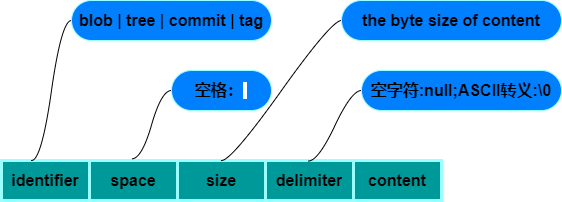

The diagram above was exported from draw.io. Its source (the exported page's mxGraphModel, read from the mxfile embedded in the PNG):
<mxGraphModel dx="758" dy="520" grid="1" gridSize="10" guides="1" tooltips="1" connect="1" arrows="1" fold="1" page="1" pageScale="1" pageWidth="1400" pageHeight="850" background="none" math="0" shadow="0">
  <root>
    <mxCell id="0" />
    <mxCell id="1" parent="0" />
    <mxCell id="94" value="" style="shape=table;startSize=0;container=1;collapsible=0;childLayout=tableLayout;fillColor=#009999;strokeColor=#99FFFF;strokeWidth=3;" parent="1" vertex="1">
      <mxGeometry x="20" y="190" width="440" height="40" as="geometry" />
    </mxCell>
    <mxCell id="95" value="" style="shape=tableRow;horizontal=0;startSize=0;swimlaneHead=0;swimlaneBody=0;top=0;left=0;bottom=0;right=0;collapsible=0;dropTarget=0;fillColor=none;points=[[0,0.5],[1,0.5]];portConstraint=eastwest;" parent="94" vertex="1">
      <mxGeometry width="440" height="40" as="geometry" />
    </mxCell>
    <mxCell id="96" value="identifier" style="shape=partialRectangle;html=1;whiteSpace=wrap;connectable=0;overflow=hidden;fillColor=none;top=0;left=0;bottom=0;right=0;pointerEvents=1;fontSize=16;fontStyle=1" parent="95" vertex="1">
      <mxGeometry width="88" height="40" as="geometry">
        <mxRectangle width="88" height="40" as="alternateBounds" />
      </mxGeometry>
    </mxCell>
    <mxCell id="97" value="space" style="shape=partialRectangle;html=1;whiteSpace=wrap;connectable=0;overflow=hidden;fillColor=none;top=0;left=0;bottom=0;right=0;pointerEvents=1;fontSize=16;fontStyle=1" parent="95" vertex="1">
      <mxGeometry x="88" width="88" height="40" as="geometry">
        <mxRectangle width="88" height="40" as="alternateBounds" />
      </mxGeometry>
    </mxCell>
    <mxCell id="98" value="size" style="shape=partialRectangle;html=1;whiteSpace=wrap;connectable=0;overflow=hidden;fillColor=none;top=0;left=0;bottom=0;right=0;pointerEvents=1;fontSize=16;fontStyle=1" parent="95" vertex="1">
      <mxGeometry x="176" width="88" height="40" as="geometry">
        <mxRectangle width="88" height="40" as="alternateBounds" />
      </mxGeometry>
    </mxCell>
    <mxCell id="99" value="delimiter" style="shape=partialRectangle;html=1;whiteSpace=wrap;connectable=0;overflow=hidden;fillColor=none;top=0;left=0;bottom=0;right=0;pointerEvents=1;fontSize=16;fontStyle=1" parent="95" vertex="1">
      <mxGeometry x="264" width="88" height="40" as="geometry">
        <mxRectangle width="88" height="40" as="alternateBounds" />
      </mxGeometry>
    </mxCell>
    <mxCell id="100" value="content" style="shape=partialRectangle;html=1;whiteSpace=wrap;connectable=0;overflow=hidden;fillColor=none;top=0;left=0;bottom=0;right=0;pointerEvents=1;fontSize=16;fontStyle=1" parent="95" vertex="1">
      <mxGeometry x="352" width="88" height="40" as="geometry">
        <mxRectangle width="88" height="40" as="alternateBounds" />
      </mxGeometry>
    </mxCell>
    <mxCell id="110" value="空格：&lt;span style=&quot;background-color: rgb(255, 255, 255);&quot;&gt;&amp;nbsp;&lt;/span&gt;" style="whiteSpace=wrap;html=1;rounded=1;arcSize=50;align=center;verticalAlign=middle;strokeWidth=1;autosize=1;spacing=4;treeFolding=1;treeMoving=1;newEdgeStyle={&quot;edgeStyle&quot;:&quot;entityRelationEdgeStyle&quot;,&quot;startArrow&quot;:&quot;none&quot;,&quot;endArrow&quot;:&quot;none&quot;,&quot;segment&quot;:10,&quot;curved&quot;:1,&quot;sourcePerimeterSpacing&quot;:0,&quot;targetPerimeterSpacing&quot;:0};shadow=0;strokeColor=#99FFFF;fontSize=16;fillColor=#007FFF;fontStyle=1" parent="1" vertex="1">
      <mxGeometry x="190" y="100" width="100" height="40" as="geometry" />
    </mxCell>
    <mxCell id="111" value="" style="edgeStyle=entityRelationEdgeStyle;startArrow=none;endArrow=none;segment=10;curved=1;sourcePerimeterSpacing=0;targetPerimeterSpacing=0;fontSize=16;exitX=0.296;exitY=-0.042;exitDx=0;exitDy=0;exitPerimeter=0;" parent="1" source="95" target="110" edge="1">
      <mxGeometry relative="1" as="geometry">
        <mxPoint x="280" y="130" as="sourcePoint" />
      </mxGeometry>
    </mxCell>
    <mxCell id="113" value="the byte size of content" style="whiteSpace=wrap;html=1;rounded=1;arcSize=50;align=center;verticalAlign=middle;strokeWidth=1;autosize=1;spacing=4;treeFolding=1;treeMoving=1;newEdgeStyle={&quot;edgeStyle&quot;:&quot;entityRelationEdgeStyle&quot;,&quot;startArrow&quot;:&quot;none&quot;,&quot;endArrow&quot;:&quot;none&quot;,&quot;segment&quot;:10,&quot;curved&quot;:1,&quot;sourcePerimeterSpacing&quot;:0,&quot;targetPerimeterSpacing&quot;:0};shadow=0;strokeColor=#99FFFF;fontSize=16;fillColor=#007FFF;fontStyle=1" parent="1" vertex="1">
      <mxGeometry x="360" y="30" width="220" height="40" as="geometry" />
    </mxCell>
    <mxCell id="114" value="" style="edgeStyle=entityRelationEdgeStyle;startArrow=none;endArrow=none;segment=10;curved=1;sourcePerimeterSpacing=0;targetPerimeterSpacing=0;fontSize=16;entryX=0;entryY=0.5;entryDx=0;entryDy=0;exitX=0.5;exitY=0;exitDx=0;exitDy=0;" parent="1" source="94" target="113" edge="1">
      <mxGeometry relative="1" as="geometry">
        <mxPoint x="160" y="110" as="sourcePoint" />
        <mxPoint x="140" y="100" as="targetPoint" />
      </mxGeometry>
    </mxCell>
    <mxCell id="117" value="&lt;div style=&quot;text-align: -webkit-left;&quot;&gt;&lt;span style=&quot;background-color: initial;&quot;&gt;空字符:null;&lt;/span&gt;&lt;span style=&quot;background-color: initial;&quot;&gt;ASCII转义:\0&lt;/span&gt;&lt;/div&gt;" style="whiteSpace=wrap;html=1;rounded=1;arcSize=50;align=center;verticalAlign=middle;strokeWidth=1;autosize=1;spacing=4;treeFolding=1;treeMoving=1;newEdgeStyle={&quot;edgeStyle&quot;:&quot;entityRelationEdgeStyle&quot;,&quot;startArrow&quot;:&quot;none&quot;,&quot;endArrow&quot;:&quot;none&quot;,&quot;segment&quot;:10,&quot;curved&quot;:1,&quot;sourcePerimeterSpacing&quot;:0,&quot;targetPerimeterSpacing&quot;:0};shadow=0;strokeColor=#99FFFF;fontSize=16;fillColor=#007FFF;fontStyle=1" parent="1" vertex="1">
      <mxGeometry x="380" y="100" width="200" height="40" as="geometry" />
    </mxCell>
    <mxCell id="118" value="" style="edgeStyle=entityRelationEdgeStyle;startArrow=none;endArrow=none;segment=10;curved=1;sourcePerimeterSpacing=0;targetPerimeterSpacing=0;fontSize=16;exitX=0.697;exitY=0.014;exitDx=0;exitDy=0;exitPerimeter=0;" parent="1" source="94" target="117" edge="1">
      <mxGeometry relative="1" as="geometry">
        <mxPoint x="338.4399999999998" y="175" as="sourcePoint" />
      </mxGeometry>
    </mxCell>
    <mxCell id="119" value="blob | tree | commit | tag" style="whiteSpace=wrap;html=1;rounded=1;arcSize=50;align=center;verticalAlign=middle;strokeWidth=1;autosize=1;spacing=4;treeFolding=1;treeMoving=1;newEdgeStyle={&quot;edgeStyle&quot;:&quot;entityRelationEdgeStyle&quot;,&quot;startArrow&quot;:&quot;none&quot;,&quot;endArrow&quot;:&quot;none&quot;,&quot;segment&quot;:10,&quot;curved&quot;:1,&quot;sourcePerimeterSpacing&quot;:0,&quot;targetPerimeterSpacing&quot;:0};shadow=0;strokeColor=#99FFFF;fontSize=16;fillColor=#007FFF;fontStyle=1" parent="1" vertex="1">
      <mxGeometry x="90" y="30" width="200" height="40" as="geometry" />
    </mxCell>
    <mxCell id="120" value="" style="edgeStyle=entityRelationEdgeStyle;startArrow=none;endArrow=none;segment=10;curved=1;sourcePerimeterSpacing=0;targetPerimeterSpacing=0;fontSize=16;entryX=0;entryY=0.5;entryDx=0;entryDy=0;exitX=0.5;exitY=0;exitDx=0;exitDy=0;" parent="1" target="119" edge="1">
      <mxGeometry relative="1" as="geometry">
        <mxPoint x="50" y="190" as="sourcePoint" />
        <mxPoint x="-50" y="100" as="targetPoint" />
      </mxGeometry>
    </mxCell>
  </root>
</mxGraphModel>